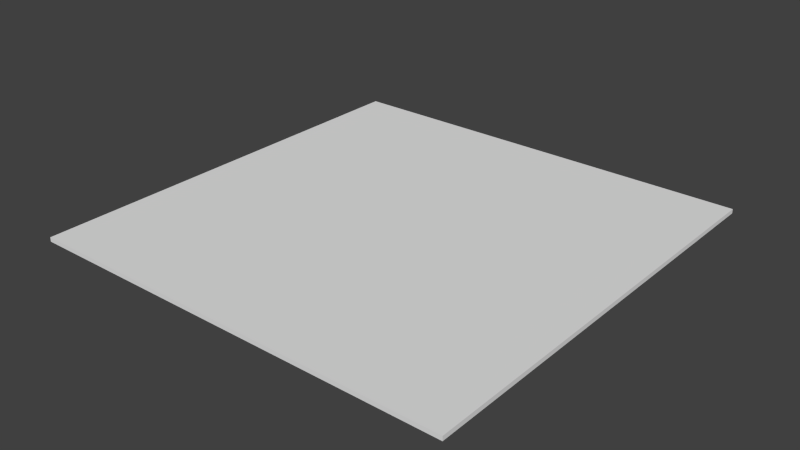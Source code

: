 # Source: FlatLand.blend  (saved by Blender 2.71.0; exported with 4.5.12 LTS)
import bpy
from mathutils import Matrix  # noqa: F401  (used for matrix-valued properties, if any)

bpy.ops.wm.read_factory_settings(use_empty=True)
scene = bpy.context.scene
scene.name = 'Scene'

# ---- collections
col_collection_1 = bpy.data.collections.new('Collection 1'); scene.collection.children.link(col_collection_1)

# ---- world
world_world = bpy.data.worlds.new('World'); scene.world = world_world
world_world.color = (0.05088, 0.05088, 0.05088)
world_world.use_sun_shadow = False
world_world.sun_shadow_jitter_overblur = 0.0
world_world.cycles.sampling_method = 'MANUAL'
world_world.cycles.sample_map_resolution = 256

# ---- meshes
me_cube_001 = bpy.data.meshes.new('Cube.001')
me_cube_001.from_pydata([(-100.0, -100.0, -1.0), (-100.0, 100.0, -1.0), (100.0, 100.0, -1.0), (100.0, -100.0, -1.0), (-100.0, -100.0, 1.0), (-100.0, 100.0, 1.0), (100.0, 100.0, 1.0), (100.0, -100.0, 1.0)], [], [(4, 5, 1, 0), (5, 6, 2, 1), (6, 7, 3, 2), (7, 4, 0, 3), (0, 1, 2, 3), (7, 6, 5, 4)])
_uv = me_cube_001.uv_layers.new(name='UVMap')
_uv.uv.foreach_set('vector', [0.9904, 0.5, 0.9904, 0.0, 1.0, 0.0, 1.0, 0.5, 0.9808, 0.5, 0.9808, 0.0, 0.9904, 0.0, 0.9904, 0.5, 0.9615, 0.5, 0.9615, 0.0, 0.9712, 0.0, 0.9712, 0.5, 0.9808, 0.0, 0.9808, 0.5, 0.9712, 0.5, 0.9712, 0.0, 0.9615, 1.0, 2.201e-07, 1.0, 0.0, 0.5, 0.9615, 0.5, 0.0, 1.144e-07, 0.9615, 0.0, 0.9615, 0.5, 2.201e-07, 0.5])
me_cube_001.use_remesh_preserve_volume = False
me_cube_001.use_remesh_preserve_attributes = False
me_cube_001.use_mirror_vertex_groups = False
me_cube_001.update()

# ---- objects
ob_cube = bpy.data.objects.new('Cube', me_cube_001)

# ---- transforms, parenting, visibility, modifiers, constraints
ob_cube.location = (0.0, 0.0, 0.0)
ob_cube.lineart.crease_threshold = 0.0

# ---- collection membership
col_collection_1.objects.link(ob_cube)

# ---- scene / render settings (as saved in the file)
scene.frame_start = 1; scene.frame_end = 250; scene.frame_set(1)
scene.render.engine = 'BLENDER_EEVEE_NEXT'
scene.render.resolution_percentage = 50
scene.render.dither_intensity = 0.0
scene.cycles.use_denoising = False
scene.cycles.samples = 10
scene.cycles.sampling_pattern = 'TABULATED_SOBOL'
scene.cycles.light_sampling_threshold = 0.0
scene.cycles.use_adaptive_sampling = False
scene.cycles.use_light_tree = False
scene.cycles.blur_glossy = 0.0
scene.cycles.volume_bounces = 1
scene.cycles.pixel_filter_type = 'GAUSSIAN'
scene.cycles.sample_clamp_indirect = 0.0
scene.view_settings.view_transform = 'Standard'
bpy.context.view_layer.update()

# ---- added for rendering (the .blend has no active camera and no usable light): camera, sun
cam_auto = bpy.data.cameras.new('AutoCamera')
cam_auto.lens = 50.0
cam_auto.sensor_width = 36.0
cam_auto.clip_end = 4592.81
ob_auto_camera = bpy.data.objects.new('AutoCamera', cam_auto)
scene.collection.objects.link(ob_auto_camera)
ob_auto_camera.location = (261.7, -314.04, 209.36)
ob_auto_camera.rotation_euler = (1.09748, -7.21219e-08, 0.694738)
scene.camera = ob_auto_camera
light_auto_sun = bpy.data.lights.new('AutoSun', 'SUN')
light_auto_sun.energy = 3.0
light_auto_sun.angle = 0.0523599
ob_auto_sun = bpy.data.objects.new('AutoSun', light_auto_sun)
scene.collection.objects.link(ob_auto_sun)
ob_auto_sun.rotation_euler = (0.872665, 0.174533, 0.523599)
bpy.context.view_layer.update()
